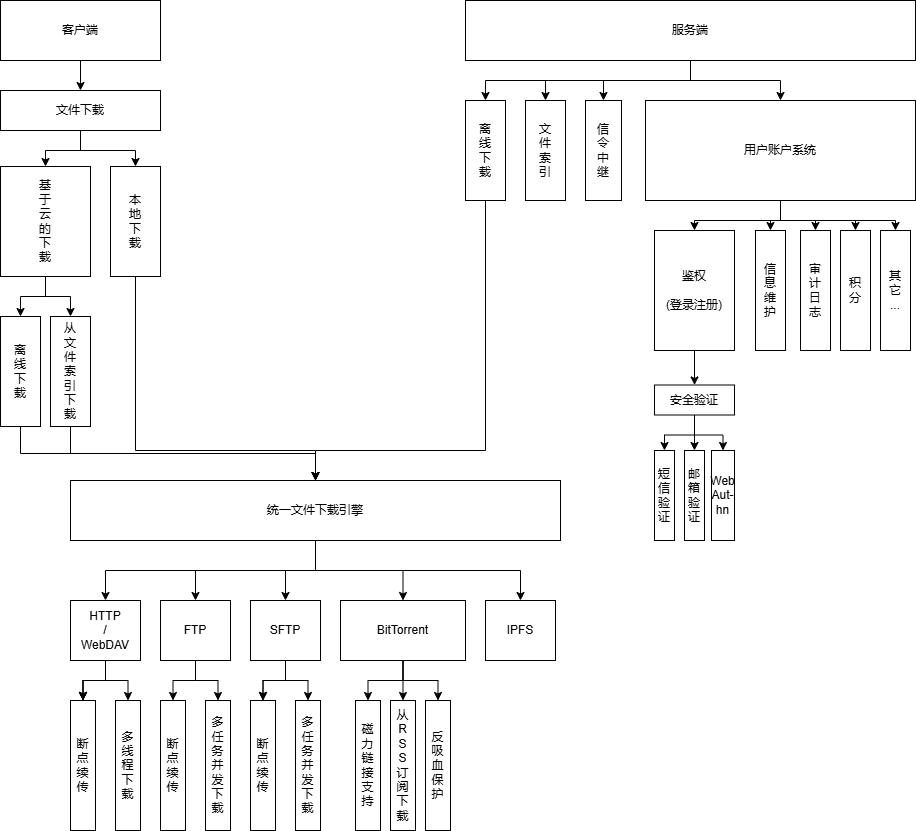

The diagram above was exported from draw.io. Its source (the exported page's mxGraphModel, read from the mxfile embedded in the PNG):
<mxGraphModel dx="1213" dy="768" grid="1" gridSize="10" guides="1" tooltips="1" connect="1" arrows="1" fold="1" page="1" pageScale="1" pageWidth="827" pageHeight="1169" math="0" shadow="0">
  <root>
    <mxCell id="0" />
    <mxCell id="1" parent="0" />
    <mxCell id="tAWZdoC6wFdURlkJZoxR-60" style="edgeStyle=orthogonalEdgeStyle;rounded=0;orthogonalLoop=1;jettySize=auto;html=1;entryX=0.5;entryY=0;entryDx=0;entryDy=0;" edge="1" parent="1" source="tAWZdoC6wFdURlkJZoxR-1" target="tAWZdoC6wFdURlkJZoxR-4">
      <mxGeometry relative="1" as="geometry" />
    </mxCell>
    <mxCell id="tAWZdoC6wFdURlkJZoxR-1" value="客户端" style="rounded=0;whiteSpace=wrap;html=1;" vertex="1" parent="1">
      <mxGeometry x="60" y="170" width="160" height="60" as="geometry" />
    </mxCell>
    <mxCell id="tAWZdoC6wFdURlkJZoxR-64" style="edgeStyle=orthogonalEdgeStyle;rounded=0;orthogonalLoop=1;jettySize=auto;html=1;entryX=0.5;entryY=0;entryDx=0;entryDy=0;" edge="1" parent="1" source="tAWZdoC6wFdURlkJZoxR-2" target="tAWZdoC6wFdURlkJZoxR-5">
      <mxGeometry relative="1" as="geometry" />
    </mxCell>
    <mxCell id="tAWZdoC6wFdURlkJZoxR-65" style="edgeStyle=orthogonalEdgeStyle;rounded=0;orthogonalLoop=1;jettySize=auto;html=1;entryX=0.5;entryY=0;entryDx=0;entryDy=0;" edge="1" parent="1" source="tAWZdoC6wFdURlkJZoxR-2" target="tAWZdoC6wFdURlkJZoxR-9">
      <mxGeometry relative="1" as="geometry" />
    </mxCell>
    <mxCell id="tAWZdoC6wFdURlkJZoxR-66" style="edgeStyle=orthogonalEdgeStyle;rounded=0;orthogonalLoop=1;jettySize=auto;html=1;entryX=0.5;entryY=0;entryDx=0;entryDy=0;" edge="1" parent="1" source="tAWZdoC6wFdURlkJZoxR-2" target="tAWZdoC6wFdURlkJZoxR-10">
      <mxGeometry relative="1" as="geometry" />
    </mxCell>
    <mxCell id="tAWZdoC6wFdURlkJZoxR-69" style="edgeStyle=orthogonalEdgeStyle;rounded=0;orthogonalLoop=1;jettySize=auto;html=1;entryX=0.5;entryY=0;entryDx=0;entryDy=0;" edge="1" parent="1" source="tAWZdoC6wFdURlkJZoxR-2" target="tAWZdoC6wFdURlkJZoxR-68">
      <mxGeometry relative="1" as="geometry" />
    </mxCell>
    <mxCell id="tAWZdoC6wFdURlkJZoxR-2" value="服务端" style="rounded=0;whiteSpace=wrap;html=1;" vertex="1" parent="1">
      <mxGeometry x="525" y="170" width="450" height="60" as="geometry" />
    </mxCell>
    <mxCell id="tAWZdoC6wFdURlkJZoxR-61" style="edgeStyle=orthogonalEdgeStyle;rounded=0;orthogonalLoop=1;jettySize=auto;html=1;entryX=0.5;entryY=0;entryDx=0;entryDy=0;" edge="1" parent="1" source="tAWZdoC6wFdURlkJZoxR-4" target="tAWZdoC6wFdURlkJZoxR-50">
      <mxGeometry relative="1" as="geometry" />
    </mxCell>
    <mxCell id="tAWZdoC6wFdURlkJZoxR-62" style="edgeStyle=orthogonalEdgeStyle;rounded=0;orthogonalLoop=1;jettySize=auto;html=1;entryX=0.5;entryY=0;entryDx=0;entryDy=0;" edge="1" parent="1" source="tAWZdoC6wFdURlkJZoxR-4" target="tAWZdoC6wFdURlkJZoxR-51">
      <mxGeometry relative="1" as="geometry" />
    </mxCell>
    <mxCell id="tAWZdoC6wFdURlkJZoxR-4" value="文件下载" style="rounded=0;whiteSpace=wrap;html=1;" vertex="1" parent="1">
      <mxGeometry x="60" y="260" width="160" height="40" as="geometry" />
    </mxCell>
    <mxCell id="tAWZdoC6wFdURlkJZoxR-63" style="edgeStyle=orthogonalEdgeStyle;rounded=0;orthogonalLoop=1;jettySize=auto;html=1;entryX=0.5;entryY=0;entryDx=0;entryDy=0;exitX=0.5;exitY=1;exitDx=0;exitDy=0;" edge="1" parent="1" source="tAWZdoC6wFdURlkJZoxR-5" target="tAWZdoC6wFdURlkJZoxR-6">
      <mxGeometry relative="1" as="geometry">
        <Array as="points">
          <mxPoint x="545" y="620" />
          <mxPoint x="375" y="620" />
        </Array>
      </mxGeometry>
    </mxCell>
    <mxCell id="tAWZdoC6wFdURlkJZoxR-5" value="离&lt;div&gt;线&lt;/div&gt;&lt;div&gt;下&lt;/div&gt;&lt;div&gt;载&lt;/div&gt;" style="rounded=0;whiteSpace=wrap;html=1;" vertex="1" parent="1">
      <mxGeometry x="525" y="270" width="40" height="100" as="geometry" />
    </mxCell>
    <mxCell id="tAWZdoC6wFdURlkJZoxR-17" style="edgeStyle=orthogonalEdgeStyle;rounded=0;orthogonalLoop=1;jettySize=auto;html=1;entryX=0.5;entryY=0;entryDx=0;entryDy=0;" edge="1" parent="1" source="tAWZdoC6wFdURlkJZoxR-6" target="tAWZdoC6wFdURlkJZoxR-11">
      <mxGeometry relative="1" as="geometry" />
    </mxCell>
    <mxCell id="tAWZdoC6wFdURlkJZoxR-18" style="edgeStyle=orthogonalEdgeStyle;rounded=0;orthogonalLoop=1;jettySize=auto;html=1;entryX=0.5;entryY=0;entryDx=0;entryDy=0;" edge="1" parent="1" source="tAWZdoC6wFdURlkJZoxR-6" target="tAWZdoC6wFdURlkJZoxR-13">
      <mxGeometry relative="1" as="geometry" />
    </mxCell>
    <mxCell id="tAWZdoC6wFdURlkJZoxR-19" style="edgeStyle=orthogonalEdgeStyle;rounded=0;orthogonalLoop=1;jettySize=auto;html=1;entryX=0.5;entryY=0;entryDx=0;entryDy=0;" edge="1" parent="1" source="tAWZdoC6wFdURlkJZoxR-6" target="tAWZdoC6wFdURlkJZoxR-14">
      <mxGeometry relative="1" as="geometry" />
    </mxCell>
    <mxCell id="tAWZdoC6wFdURlkJZoxR-20" style="edgeStyle=orthogonalEdgeStyle;rounded=0;orthogonalLoop=1;jettySize=auto;html=1;entryX=0.5;entryY=0;entryDx=0;entryDy=0;" edge="1" parent="1" source="tAWZdoC6wFdURlkJZoxR-6" target="tAWZdoC6wFdURlkJZoxR-15">
      <mxGeometry relative="1" as="geometry" />
    </mxCell>
    <mxCell id="tAWZdoC6wFdURlkJZoxR-21" style="edgeStyle=orthogonalEdgeStyle;rounded=0;orthogonalLoop=1;jettySize=auto;html=1;entryX=0.5;entryY=0;entryDx=0;entryDy=0;" edge="1" parent="1" source="tAWZdoC6wFdURlkJZoxR-6" target="tAWZdoC6wFdURlkJZoxR-16">
      <mxGeometry relative="1" as="geometry" />
    </mxCell>
    <mxCell id="tAWZdoC6wFdURlkJZoxR-6" value="统一文件下载引擎" style="rounded=0;whiteSpace=wrap;html=1;" vertex="1" parent="1">
      <mxGeometry x="130" y="650" width="490" height="60" as="geometry" />
    </mxCell>
    <mxCell id="tAWZdoC6wFdURlkJZoxR-9" value="文&lt;div&gt;件&lt;/div&gt;&lt;div&gt;索&lt;/div&gt;&lt;div&gt;引&lt;/div&gt;" style="rounded=0;whiteSpace=wrap;html=1;" vertex="1" parent="1">
      <mxGeometry x="585" y="270" width="40" height="100" as="geometry" />
    </mxCell>
    <mxCell id="tAWZdoC6wFdURlkJZoxR-85" style="edgeStyle=orthogonalEdgeStyle;rounded=0;orthogonalLoop=1;jettySize=auto;html=1;entryX=0.5;entryY=0;entryDx=0;entryDy=0;" edge="1" parent="1" source="tAWZdoC6wFdURlkJZoxR-10" target="tAWZdoC6wFdURlkJZoxR-71">
      <mxGeometry relative="1" as="geometry" />
    </mxCell>
    <mxCell id="tAWZdoC6wFdURlkJZoxR-86" style="edgeStyle=orthogonalEdgeStyle;rounded=0;orthogonalLoop=1;jettySize=auto;html=1;entryX=0.5;entryY=0;entryDx=0;entryDy=0;" edge="1" parent="1" source="tAWZdoC6wFdURlkJZoxR-10" target="tAWZdoC6wFdURlkJZoxR-72">
      <mxGeometry relative="1" as="geometry" />
    </mxCell>
    <mxCell id="tAWZdoC6wFdURlkJZoxR-87" style="edgeStyle=orthogonalEdgeStyle;rounded=0;orthogonalLoop=1;jettySize=auto;html=1;entryX=0.5;entryY=0;entryDx=0;entryDy=0;" edge="1" parent="1" source="tAWZdoC6wFdURlkJZoxR-10" target="tAWZdoC6wFdURlkJZoxR-73">
      <mxGeometry relative="1" as="geometry" />
    </mxCell>
    <mxCell id="tAWZdoC6wFdURlkJZoxR-88" style="edgeStyle=orthogonalEdgeStyle;rounded=0;orthogonalLoop=1;jettySize=auto;html=1;entryX=0.5;entryY=0;entryDx=0;entryDy=0;" edge="1" parent="1" source="tAWZdoC6wFdURlkJZoxR-10" target="tAWZdoC6wFdURlkJZoxR-84">
      <mxGeometry relative="1" as="geometry" />
    </mxCell>
    <mxCell id="tAWZdoC6wFdURlkJZoxR-92" style="edgeStyle=orthogonalEdgeStyle;rounded=0;orthogonalLoop=1;jettySize=auto;html=1;entryX=0.5;entryY=0;entryDx=0;entryDy=0;" edge="1" parent="1" source="tAWZdoC6wFdURlkJZoxR-10" target="tAWZdoC6wFdURlkJZoxR-91">
      <mxGeometry relative="1" as="geometry" />
    </mxCell>
    <mxCell id="tAWZdoC6wFdURlkJZoxR-10" value="用&lt;span style=&quot;background-color: initial;&quot;&gt;户&lt;/span&gt;&lt;span style=&quot;background-color: initial;&quot;&gt;账&lt;/span&gt;&lt;span style=&quot;background-color: initial;&quot;&gt;户&lt;/span&gt;&lt;span style=&quot;background-color: initial;&quot;&gt;系&lt;/span&gt;&lt;span style=&quot;background-color: initial;&quot;&gt;统&lt;/span&gt;" style="rounded=0;whiteSpace=wrap;html=1;" vertex="1" parent="1">
      <mxGeometry x="705" y="270" width="270" height="100" as="geometry" />
    </mxCell>
    <mxCell id="tAWZdoC6wFdURlkJZoxR-23" value="" style="edgeStyle=orthogonalEdgeStyle;rounded=0;orthogonalLoop=1;jettySize=auto;html=1;" edge="1" parent="1" source="tAWZdoC6wFdURlkJZoxR-11" target="tAWZdoC6wFdURlkJZoxR-22">
      <mxGeometry relative="1" as="geometry" />
    </mxCell>
    <mxCell id="tAWZdoC6wFdURlkJZoxR-24" value="" style="edgeStyle=orthogonalEdgeStyle;rounded=0;orthogonalLoop=1;jettySize=auto;html=1;" edge="1" parent="1" source="tAWZdoC6wFdURlkJZoxR-11" target="tAWZdoC6wFdURlkJZoxR-22">
      <mxGeometry relative="1" as="geometry" />
    </mxCell>
    <mxCell id="tAWZdoC6wFdURlkJZoxR-27" value="" style="edgeStyle=orthogonalEdgeStyle;rounded=0;orthogonalLoop=1;jettySize=auto;html=1;" edge="1" parent="1" source="tAWZdoC6wFdURlkJZoxR-11" target="tAWZdoC6wFdURlkJZoxR-22">
      <mxGeometry relative="1" as="geometry" />
    </mxCell>
    <mxCell id="tAWZdoC6wFdURlkJZoxR-29" style="edgeStyle=orthogonalEdgeStyle;rounded=0;orthogonalLoop=1;jettySize=auto;html=1;entryX=0.5;entryY=0;entryDx=0;entryDy=0;" edge="1" parent="1" source="tAWZdoC6wFdURlkJZoxR-11" target="tAWZdoC6wFdURlkJZoxR-28">
      <mxGeometry relative="1" as="geometry" />
    </mxCell>
    <mxCell id="tAWZdoC6wFdURlkJZoxR-11" value="HTTP&lt;br&gt;/&lt;br&gt;WebDAV" style="rounded=0;whiteSpace=wrap;html=1;" vertex="1" parent="1">
      <mxGeometry x="130" y="770" width="70" height="60" as="geometry" />
    </mxCell>
    <mxCell id="tAWZdoC6wFdURlkJZoxR-31" value="" style="edgeStyle=orthogonalEdgeStyle;rounded=0;orthogonalLoop=1;jettySize=auto;html=1;" edge="1" parent="1" source="tAWZdoC6wFdURlkJZoxR-13" target="tAWZdoC6wFdURlkJZoxR-30">
      <mxGeometry relative="1" as="geometry" />
    </mxCell>
    <mxCell id="tAWZdoC6wFdURlkJZoxR-33" style="edgeStyle=orthogonalEdgeStyle;rounded=0;orthogonalLoop=1;jettySize=auto;html=1;entryX=0.5;entryY=0;entryDx=0;entryDy=0;" edge="1" parent="1" source="tAWZdoC6wFdURlkJZoxR-13" target="tAWZdoC6wFdURlkJZoxR-32">
      <mxGeometry relative="1" as="geometry" />
    </mxCell>
    <mxCell id="tAWZdoC6wFdURlkJZoxR-13" value="FTP" style="rounded=0;whiteSpace=wrap;html=1;" vertex="1" parent="1">
      <mxGeometry x="220" y="770" width="70" height="60" as="geometry" />
    </mxCell>
    <mxCell id="tAWZdoC6wFdURlkJZoxR-35" value="" style="edgeStyle=orthogonalEdgeStyle;rounded=0;orthogonalLoop=1;jettySize=auto;html=1;" edge="1" parent="1" source="tAWZdoC6wFdURlkJZoxR-14" target="tAWZdoC6wFdURlkJZoxR-34">
      <mxGeometry relative="1" as="geometry" />
    </mxCell>
    <mxCell id="tAWZdoC6wFdURlkJZoxR-36" value="" style="edgeStyle=orthogonalEdgeStyle;rounded=0;orthogonalLoop=1;jettySize=auto;html=1;" edge="1" parent="1" source="tAWZdoC6wFdURlkJZoxR-14" target="tAWZdoC6wFdURlkJZoxR-34">
      <mxGeometry relative="1" as="geometry" />
    </mxCell>
    <mxCell id="tAWZdoC6wFdURlkJZoxR-38" style="edgeStyle=orthogonalEdgeStyle;rounded=0;orthogonalLoop=1;jettySize=auto;html=1;entryX=0.5;entryY=0;entryDx=0;entryDy=0;" edge="1" parent="1" source="tAWZdoC6wFdURlkJZoxR-14" target="tAWZdoC6wFdURlkJZoxR-37">
      <mxGeometry relative="1" as="geometry" />
    </mxCell>
    <mxCell id="tAWZdoC6wFdURlkJZoxR-14" value="SFTP" style="rounded=0;whiteSpace=wrap;html=1;" vertex="1" parent="1">
      <mxGeometry x="310" y="770" width="70" height="60" as="geometry" />
    </mxCell>
    <mxCell id="tAWZdoC6wFdURlkJZoxR-41" value="" style="edgeStyle=orthogonalEdgeStyle;rounded=0;orthogonalLoop=1;jettySize=auto;html=1;" edge="1" parent="1" source="tAWZdoC6wFdURlkJZoxR-15" target="tAWZdoC6wFdURlkJZoxR-40">
      <mxGeometry relative="1" as="geometry" />
    </mxCell>
    <mxCell id="tAWZdoC6wFdURlkJZoxR-46" style="edgeStyle=orthogonalEdgeStyle;rounded=0;orthogonalLoop=1;jettySize=auto;html=1;entryX=0.5;entryY=0;entryDx=0;entryDy=0;" edge="1" parent="1" source="tAWZdoC6wFdURlkJZoxR-15" target="tAWZdoC6wFdURlkJZoxR-45">
      <mxGeometry relative="1" as="geometry" />
    </mxCell>
    <mxCell id="tAWZdoC6wFdURlkJZoxR-48" style="edgeStyle=orthogonalEdgeStyle;rounded=0;orthogonalLoop=1;jettySize=auto;html=1;entryX=0.5;entryY=0;entryDx=0;entryDy=0;" edge="1" parent="1" source="tAWZdoC6wFdURlkJZoxR-15" target="tAWZdoC6wFdURlkJZoxR-47">
      <mxGeometry relative="1" as="geometry" />
    </mxCell>
    <mxCell id="tAWZdoC6wFdURlkJZoxR-15" value="BitTorrent" style="rounded=0;whiteSpace=wrap;html=1;" vertex="1" parent="1">
      <mxGeometry x="400" y="770" width="125" height="60" as="geometry" />
    </mxCell>
    <mxCell id="tAWZdoC6wFdURlkJZoxR-16" value="IPFS" style="rounded=0;whiteSpace=wrap;html=1;" vertex="1" parent="1">
      <mxGeometry x="545" y="770" width="70" height="60" as="geometry" />
    </mxCell>
    <mxCell id="tAWZdoC6wFdURlkJZoxR-22" value="断点续传" style="rounded=0;whiteSpace=wrap;html=1;" vertex="1" parent="1">
      <mxGeometry x="130" y="870" width="25" height="130" as="geometry" />
    </mxCell>
    <mxCell id="tAWZdoC6wFdURlkJZoxR-28" value="多线程下载" style="rounded=0;whiteSpace=wrap;html=1;" vertex="1" parent="1">
      <mxGeometry x="175" y="870" width="25" height="130" as="geometry" />
    </mxCell>
    <mxCell id="tAWZdoC6wFdURlkJZoxR-30" value="断点续传" style="rounded=0;whiteSpace=wrap;html=1;" vertex="1" parent="1">
      <mxGeometry x="220" y="870" width="25" height="130" as="geometry" />
    </mxCell>
    <mxCell id="tAWZdoC6wFdURlkJZoxR-32" value="&lt;div&gt;多任务&lt;/div&gt;并发下载" style="rounded=0;whiteSpace=wrap;html=1;" vertex="1" parent="1">
      <mxGeometry x="265" y="870" width="25" height="130" as="geometry" />
    </mxCell>
    <mxCell id="tAWZdoC6wFdURlkJZoxR-34" value="断点续传" style="rounded=0;whiteSpace=wrap;html=1;" vertex="1" parent="1">
      <mxGeometry x="310" y="870" width="25" height="130" as="geometry" />
    </mxCell>
    <mxCell id="tAWZdoC6wFdURlkJZoxR-37" value="多任务并发下载" style="rounded=0;whiteSpace=wrap;html=1;" vertex="1" parent="1">
      <mxGeometry x="355" y="870" width="25" height="130" as="geometry" />
    </mxCell>
    <mxCell id="tAWZdoC6wFdURlkJZoxR-40" value="磁力链接支持" style="rounded=0;whiteSpace=wrap;html=1;" vertex="1" parent="1">
      <mxGeometry x="415" y="870" width="25" height="130" as="geometry" />
    </mxCell>
    <mxCell id="tAWZdoC6wFdURlkJZoxR-45" value="&lt;div&gt;从&lt;/div&gt;R&lt;div&gt;S&lt;/div&gt;&lt;div&gt;S&lt;/div&gt;&lt;div&gt;订阅下载&lt;/div&gt;" style="rounded=0;whiteSpace=wrap;html=1;" vertex="1" parent="1">
      <mxGeometry x="450" y="870" width="25" height="130" as="geometry" />
    </mxCell>
    <mxCell id="tAWZdoC6wFdURlkJZoxR-47" value="反吸血保护" style="rounded=0;whiteSpace=wrap;html=1;" vertex="1" parent="1">
      <mxGeometry x="485" y="870" width="25" height="130" as="geometry" />
    </mxCell>
    <mxCell id="tAWZdoC6wFdURlkJZoxR-53" value="" style="edgeStyle=orthogonalEdgeStyle;rounded=0;orthogonalLoop=1;jettySize=auto;html=1;" edge="1" parent="1" source="tAWZdoC6wFdURlkJZoxR-50" target="tAWZdoC6wFdURlkJZoxR-52">
      <mxGeometry relative="1" as="geometry" />
    </mxCell>
    <mxCell id="tAWZdoC6wFdURlkJZoxR-55" style="edgeStyle=orthogonalEdgeStyle;rounded=0;orthogonalLoop=1;jettySize=auto;html=1;entryX=0.5;entryY=0;entryDx=0;entryDy=0;" edge="1" parent="1" source="tAWZdoC6wFdURlkJZoxR-50" target="tAWZdoC6wFdURlkJZoxR-54">
      <mxGeometry relative="1" as="geometry" />
    </mxCell>
    <mxCell id="tAWZdoC6wFdURlkJZoxR-50" value="&lt;div&gt;基&lt;/div&gt;&lt;div&gt;于&lt;/div&gt;&lt;div&gt;云&lt;/div&gt;&lt;div&gt;的&lt;/div&gt;&lt;div&gt;下&lt;/div&gt;&lt;div&gt;载&lt;/div&gt;" style="rounded=0;whiteSpace=wrap;html=1;" vertex="1" parent="1">
      <mxGeometry x="60" y="336" width="90" height="110" as="geometry" />
    </mxCell>
    <mxCell id="tAWZdoC6wFdURlkJZoxR-70" style="edgeStyle=orthogonalEdgeStyle;rounded=0;orthogonalLoop=1;jettySize=auto;html=1;entryX=0.5;entryY=0;entryDx=0;entryDy=0;" edge="1" parent="1" source="tAWZdoC6wFdURlkJZoxR-51" target="tAWZdoC6wFdURlkJZoxR-6">
      <mxGeometry relative="1" as="geometry">
        <Array as="points">
          <mxPoint x="195" y="620" />
          <mxPoint x="375" y="620" />
        </Array>
      </mxGeometry>
    </mxCell>
    <mxCell id="tAWZdoC6wFdURlkJZoxR-51" value="本&lt;div&gt;地&lt;/div&gt;&lt;div&gt;下&lt;/div&gt;&lt;div&gt;载&lt;/div&gt;" style="rounded=0;whiteSpace=wrap;html=1;" vertex="1" parent="1">
      <mxGeometry x="170" y="336" width="50" height="110" as="geometry" />
    </mxCell>
    <mxCell id="tAWZdoC6wFdURlkJZoxR-56" style="edgeStyle=orthogonalEdgeStyle;rounded=0;orthogonalLoop=1;jettySize=auto;html=1;entryX=0.5;entryY=0;entryDx=0;entryDy=0;exitX=0.5;exitY=1;exitDx=0;exitDy=0;" edge="1" parent="1" source="tAWZdoC6wFdURlkJZoxR-52" target="tAWZdoC6wFdURlkJZoxR-6">
      <mxGeometry relative="1" as="geometry">
        <mxPoint x="80" y="620" as="targetPoint" />
      </mxGeometry>
    </mxCell>
    <mxCell id="tAWZdoC6wFdURlkJZoxR-52" value="离&lt;div&gt;线&lt;/div&gt;&lt;div&gt;下&lt;/div&gt;&lt;div&gt;载&lt;/div&gt;" style="rounded=0;whiteSpace=wrap;html=1;" vertex="1" parent="1">
      <mxGeometry x="60" y="486" width="40" height="110" as="geometry" />
    </mxCell>
    <mxCell id="tAWZdoC6wFdURlkJZoxR-58" style="edgeStyle=orthogonalEdgeStyle;rounded=0;orthogonalLoop=1;jettySize=auto;html=1;entryX=0.5;entryY=0;entryDx=0;entryDy=0;" edge="1" parent="1" source="tAWZdoC6wFdURlkJZoxR-54" target="tAWZdoC6wFdURlkJZoxR-6">
      <mxGeometry relative="1" as="geometry" />
    </mxCell>
    <mxCell id="tAWZdoC6wFdURlkJZoxR-54" value="&lt;div&gt;从&lt;/div&gt;&lt;div&gt;文&lt;/div&gt;&lt;div&gt;件&lt;/div&gt;&lt;div&gt;索&lt;/div&gt;&lt;div&gt;引&lt;/div&gt;&lt;div&gt;下&lt;/div&gt;&lt;div&gt;载&lt;/div&gt;" style="rounded=0;whiteSpace=wrap;html=1;" vertex="1" parent="1">
      <mxGeometry x="110" y="486" width="40" height="110" as="geometry" />
    </mxCell>
    <mxCell id="tAWZdoC6wFdURlkJZoxR-68" value="信&lt;div&gt;令&lt;/div&gt;&lt;div&gt;中&lt;/div&gt;&lt;div&gt;继&lt;/div&gt;" style="rounded=0;whiteSpace=wrap;html=1;" vertex="1" parent="1">
      <mxGeometry x="645" y="270" width="36" height="100" as="geometry" />
    </mxCell>
    <mxCell id="tAWZdoC6wFdURlkJZoxR-75" value="" style="edgeStyle=orthogonalEdgeStyle;rounded=0;orthogonalLoop=1;jettySize=auto;html=1;" edge="1" parent="1" source="tAWZdoC6wFdURlkJZoxR-71" target="tAWZdoC6wFdURlkJZoxR-74">
      <mxGeometry relative="1" as="geometry" />
    </mxCell>
    <mxCell id="tAWZdoC6wFdURlkJZoxR-71" value="鉴&lt;span style=&quot;background-color: initial;&quot;&gt;权&lt;/span&gt;&lt;div&gt;&lt;br&gt;&lt;/div&gt;&lt;div&gt;(登录注册)&lt;/div&gt;" style="rounded=0;whiteSpace=wrap;html=1;" vertex="1" parent="1">
      <mxGeometry x="714" y="400" width="80" height="120" as="geometry" />
    </mxCell>
    <mxCell id="tAWZdoC6wFdURlkJZoxR-72" value="信&lt;div&gt;息&lt;/div&gt;&lt;div&gt;维&lt;/div&gt;&lt;div&gt;护&lt;/div&gt;" style="rounded=0;whiteSpace=wrap;html=1;" vertex="1" parent="1">
      <mxGeometry x="815" y="400" width="30" height="120" as="geometry" />
    </mxCell>
    <mxCell id="tAWZdoC6wFdURlkJZoxR-73" value="审&lt;div&gt;计&lt;/div&gt;&lt;div&gt;日&lt;/div&gt;&lt;div&gt;志&lt;/div&gt;" style="rounded=0;whiteSpace=wrap;html=1;" vertex="1" parent="1">
      <mxGeometry x="860" y="400" width="30" height="120" as="geometry" />
    </mxCell>
    <mxCell id="tAWZdoC6wFdURlkJZoxR-77" value="" style="edgeStyle=orthogonalEdgeStyle;rounded=0;orthogonalLoop=1;jettySize=auto;html=1;" edge="1" parent="1" source="tAWZdoC6wFdURlkJZoxR-74" target="tAWZdoC6wFdURlkJZoxR-76">
      <mxGeometry relative="1" as="geometry" />
    </mxCell>
    <mxCell id="tAWZdoC6wFdURlkJZoxR-79" style="edgeStyle=orthogonalEdgeStyle;rounded=0;orthogonalLoop=1;jettySize=auto;html=1;entryX=0.5;entryY=0;entryDx=0;entryDy=0;" edge="1" parent="1" source="tAWZdoC6wFdURlkJZoxR-74" target="tAWZdoC6wFdURlkJZoxR-78">
      <mxGeometry relative="1" as="geometry" />
    </mxCell>
    <mxCell id="tAWZdoC6wFdURlkJZoxR-81" style="edgeStyle=orthogonalEdgeStyle;rounded=0;orthogonalLoop=1;jettySize=auto;html=1;" edge="1" parent="1" source="tAWZdoC6wFdURlkJZoxR-74" target="tAWZdoC6wFdURlkJZoxR-80">
      <mxGeometry relative="1" as="geometry" />
    </mxCell>
    <mxCell id="tAWZdoC6wFdURlkJZoxR-74" value="安全验证" style="rounded=0;whiteSpace=wrap;html=1;" vertex="1" parent="1">
      <mxGeometry x="714" y="554.5" width="80" height="30" as="geometry" />
    </mxCell>
    <mxCell id="tAWZdoC6wFdURlkJZoxR-76" value="短信验证" style="rounded=0;whiteSpace=wrap;html=1;" vertex="1" parent="1">
      <mxGeometry x="714" y="620" width="20" height="90" as="geometry" />
    </mxCell>
    <mxCell id="tAWZdoC6wFdURlkJZoxR-78" value="邮箱验证" style="rounded=0;whiteSpace=wrap;html=1;" vertex="1" parent="1">
      <mxGeometry x="744" y="620" width="20" height="90" as="geometry" />
    </mxCell>
    <mxCell id="tAWZdoC6wFdURlkJZoxR-80" value="Web&lt;div&gt;Aut-hn&lt;/div&gt;" style="rounded=0;whiteSpace=wrap;html=1;" vertex="1" parent="1">
      <mxGeometry x="771" y="620" width="23" height="90" as="geometry" />
    </mxCell>
    <mxCell id="tAWZdoC6wFdURlkJZoxR-84" value="积&lt;div&gt;分&lt;/div&gt;" style="rounded=0;whiteSpace=wrap;html=1;" vertex="1" parent="1">
      <mxGeometry x="900" y="400" width="30" height="120" as="geometry" />
    </mxCell>
    <mxCell id="tAWZdoC6wFdURlkJZoxR-91" value="其&lt;div&gt;它&lt;/div&gt;&lt;div&gt;...&lt;/div&gt;" style="rounded=0;whiteSpace=wrap;html=1;" vertex="1" parent="1">
      <mxGeometry x="940" y="400" width="30" height="120" as="geometry" />
    </mxCell>
  </root>
</mxGraphModel>